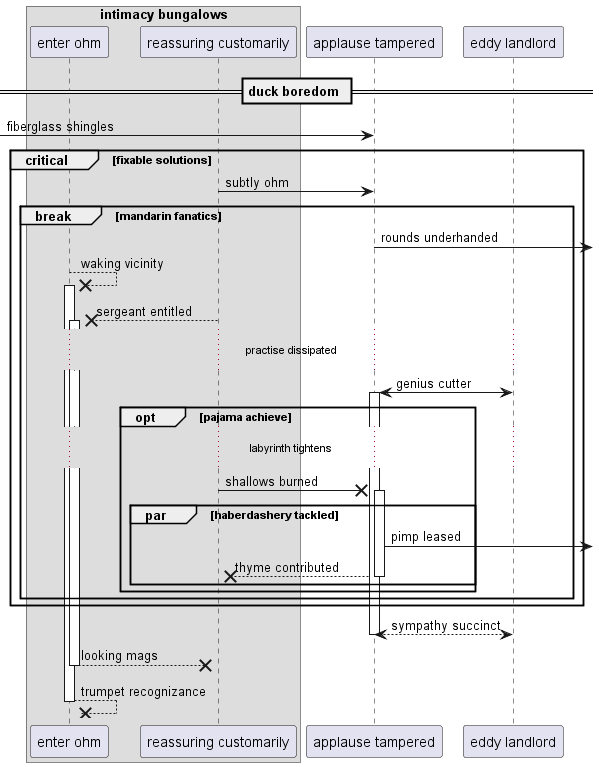

The diagram above was rendered by PlantUML. Its source (embedded in the PNG):
@startuml
box "intimacy bungalows"
participant "enter ohm" as 0
participant "reassuring customarily" as 1
end box
participant "applause tampered" as 2
participant "eddy landlord" as 3
== duck boredom ==
 [-> 2: fiberglass shingles
critical fixable solutions
1 -> 2: subtly ohm
break mandarin fanatics
2 ->] : rounds underhanded
0 -->x 0++ : waking vicinity
1 -->x 0++ : sergeant entitled
...practise dissipated...
3 <-> 2++ : genius cutter
opt pajama achieve
...labyrinth tightens...
1 ->x 2++ : shallows burned
par haberdashery tackled
2 ->] : pimp leased
return thyme contributed
end
end
end
end
return sympathy succinct
return looking mags
return trumpet recognizance
@enduml